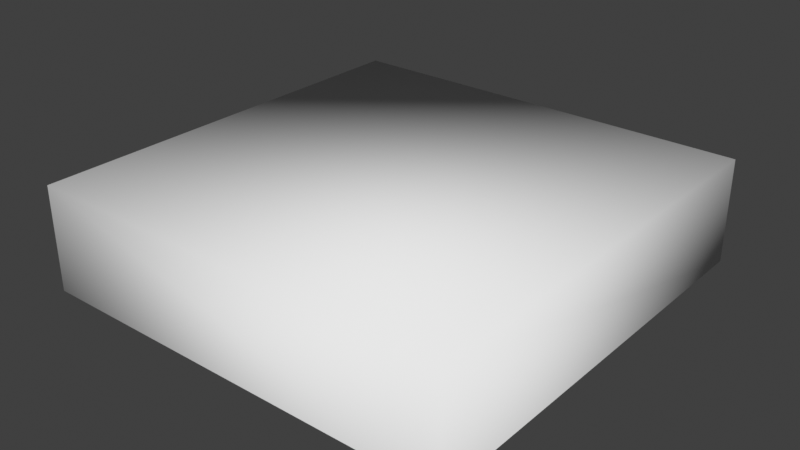 # Source: buttonbase.blend  (saved by Blender 4.5.91; exported with 4.5.12 LTS)
import bpy
from mathutils import Matrix  # noqa: F401  (used for matrix-valued properties, if any)

bpy.ops.wm.read_factory_settings(use_empty=True)
scene = bpy.context.scene
scene.name = 'Scene'

# ---- world
world_world = bpy.data.worlds.new('World'); scene.world = world_world
world_world.use_nodes = True; world_world.node_tree.nodes.clear()
_N = world_world.node_tree.nodes; _L = world_world.node_tree.links
n0 = _N.new('ShaderNodeOutputWorld'); n0.name = 'World Output'; n0.location = (300, 300)
n1 = _N.new('ShaderNodeBackground'); n1.name = 'Background'; n1.location = (10, 300)
n1.inputs[0].default_value = (0.05088, 0.05088, 0.05088, 1.0)
_L.new(n1.outputs[0], n0.inputs[0])
n0.is_active_output = True
world_world.color = (0.05088, 0.05088, 0.05088)
world_world.use_sun_shadow = False
world_world.sun_shadow_jitter_overblur = 0.0

# ---- meshes
me_buttonbase_mesh = bpy.data.meshes.new('buttonbase mesh')
me_buttonbase_mesh.from_pydata([(1.748, 1.748, 0.5851), (1.748, -1.748, 0.5851), (-1.748, 1.748, 0.5851), (-1.748, -1.748, 0.5851), (1.748, 1.748, -0.2674), (1.748, -1.748, -0.2674), (-1.748, -1.748, -0.2674), (-1.748, 1.748, -0.2674)], [], [(4, 0, 1, 5), (5, 1, 3, 6), (6, 3, 2, 7), (7, 2, 0, 4), (3, 1, 0, 2)])
me_buttonbase_mesh.polygons.foreach_set('use_smooth', [True] * 5)
_uv = me_buttonbase_mesh.uv_layers.new(name='UVMap')
_uv.uv.foreach_set('vector', [0.5, 0.0, 0.625, 0.0, 0.625, 0.25, 0.5, 0.25, 0.5, 0.25, 0.625, 0.25, 0.625, 0.5, 0.5, 0.5, 0.5, 0.5, 0.625, 0.5, 0.625, 0.75, 0.5, 0.75, 0.5, 0.75, 0.625, 0.75, 0.625, 1.0, 0.5, 1.0, 0.625, 0.5, 0.875, 0.5, 0.875, 0.75, 0.625, 0.75])
me_buttonbase_mesh.update()

# ---- objects
ob_buttonbase = bpy.data.objects.new('buttonbase', me_buttonbase_mesh)

# ---- transforms, parenting, visibility, modifiers, constraints
ob_buttonbase.location = (0.0, 0.0, 0.0)

# ---- collection membership
scene.collection.objects.link(ob_buttonbase)

# ---- scene / render settings (as saved in the file)
scene.frame_start = 1; scene.frame_end = 250; scene.frame_set(1)
scene.render.engine = 'BLENDER_EEVEE_NEXT'
scene.eevee.ray_tracing_options.trace_max_roughness = 0.0
scene.view_settings.view_transform = 'Standard'
bpy.context.view_layer.update()

# ---- added for rendering (the .blend has no active camera and no usable light): camera, sun
cam_auto = bpy.data.cameras.new('AutoCamera')
cam_auto.lens = 50.0
cam_auto.sensor_width = 36.0
cam_auto.clip_end = 1000.0
ob_auto_camera = bpy.data.objects.new('AutoCamera', cam_auto)
scene.collection.objects.link(ob_auto_camera)
ob_auto_camera.location = (4.64294, -5.57153, 3.87322)
ob_auto_camera.rotation_euler = (1.09748, -7.21219e-08, 0.694738)
scene.camera = ob_auto_camera
light_auto_sun = bpy.data.lights.new('AutoSun', 'SUN')
light_auto_sun.energy = 3.0
light_auto_sun.angle = 0.0523599
ob_auto_sun = bpy.data.objects.new('AutoSun', light_auto_sun)
scene.collection.objects.link(ob_auto_sun)
ob_auto_sun.rotation_euler = (0.872665, 0.174533, 0.523599)
bpy.context.view_layer.update()
